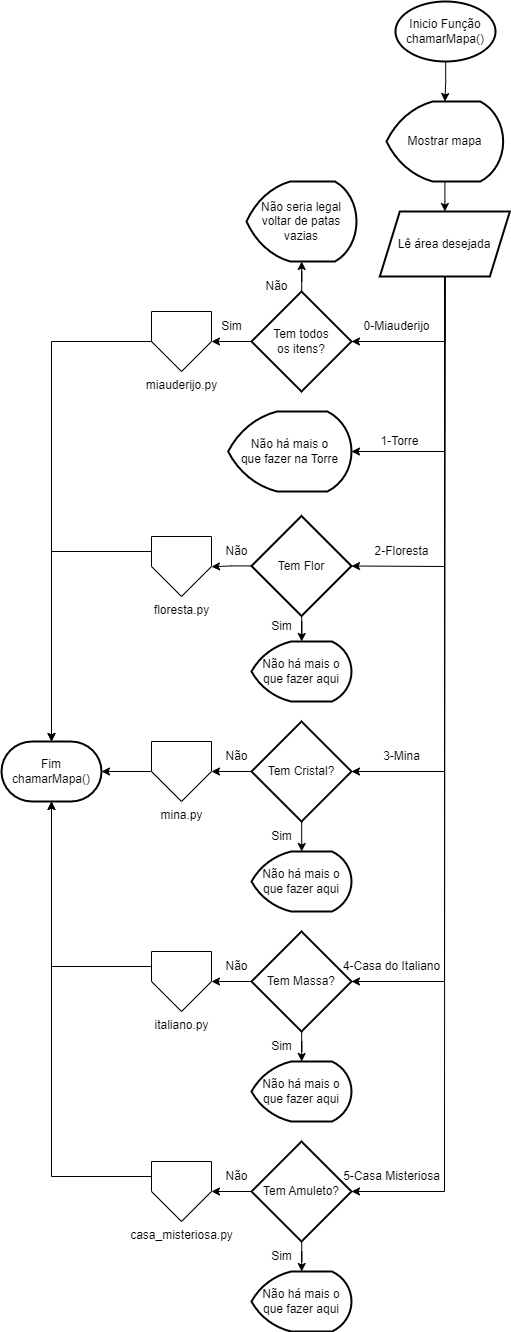

The diagram above was exported from draw.io. Its source (the exported page's mxGraphModel, read from the mxfile embedded in the PNG):
<mxGraphModel dx="4347" dy="1808" grid="1" gridSize="10" guides="1" tooltips="1" connect="1" arrows="1" fold="1" page="1" pageScale="1" pageWidth="827" pageHeight="1169" math="0" shadow="0">
  <root>
    <mxCell id="0" />
    <mxCell id="1" parent="0" />
    <mxCell id="R5P8RDUJ2epUtFZ3tdRb-5" value="" style="edgeStyle=orthogonalEdgeStyle;rounded=0;orthogonalLoop=1;jettySize=auto;html=1;" edge="1" parent="1" source="R5P8RDUJ2epUtFZ3tdRb-1" target="R5P8RDUJ2epUtFZ3tdRb-4">
      <mxGeometry relative="1" as="geometry" />
    </mxCell>
    <mxCell id="R5P8RDUJ2epUtFZ3tdRb-1" value="Inicio Função&lt;br&gt;chamarMapa()" style="strokeWidth=2;html=1;shape=mxgraph.flowchart.start_1;whiteSpace=wrap;" vertex="1" parent="1">
      <mxGeometry x="364" y="20" width="100" height="60" as="geometry" />
    </mxCell>
    <mxCell id="R5P8RDUJ2epUtFZ3tdRb-7" value="" style="edgeStyle=orthogonalEdgeStyle;rounded=0;orthogonalLoop=1;jettySize=auto;html=1;" edge="1" parent="1" source="R5P8RDUJ2epUtFZ3tdRb-4" target="R5P8RDUJ2epUtFZ3tdRb-6">
      <mxGeometry relative="1" as="geometry" />
    </mxCell>
    <mxCell id="R5P8RDUJ2epUtFZ3tdRb-4" value="Mostrar mapa" style="strokeWidth=2;html=1;shape=mxgraph.flowchart.display;whiteSpace=wrap;" vertex="1" parent="1">
      <mxGeometry x="355" y="120" width="116.67" height="80" as="geometry" />
    </mxCell>
    <mxCell id="R5P8RDUJ2epUtFZ3tdRb-12" value="" style="edgeStyle=orthogonalEdgeStyle;rounded=0;orthogonalLoop=1;jettySize=auto;html=1;entryX=1;entryY=0.5;entryDx=0;entryDy=0;entryPerimeter=0;exitX=0.5;exitY=1;exitDx=0;exitDy=0;" edge="1" parent="1" source="R5P8RDUJ2epUtFZ3tdRb-6" target="R5P8RDUJ2epUtFZ3tdRb-16">
      <mxGeometry relative="1" as="geometry">
        <mxPoint x="330" y="358" as="targetPoint" />
        <Array as="points">
          <mxPoint x="413" y="360" />
        </Array>
      </mxGeometry>
    </mxCell>
    <mxCell id="R5P8RDUJ2epUtFZ3tdRb-6" value="Lê área desejada" style="shape=parallelogram;perimeter=parallelogramPerimeter;whiteSpace=wrap;html=1;fixedSize=1;strokeWidth=2;" vertex="1" parent="1">
      <mxGeometry x="348.33" y="230" width="130.01" height="65" as="geometry" />
    </mxCell>
    <mxCell id="R5P8RDUJ2epUtFZ3tdRb-15" value="miauderijo.py" style="verticalLabelPosition=bottom;verticalAlign=top;html=1;shape=offPageConnector;rounded=0;size=0.5;" vertex="1" parent="1">
      <mxGeometry x="120" y="330" width="60" height="60" as="geometry" />
    </mxCell>
    <mxCell id="R5P8RDUJ2epUtFZ3tdRb-17" value="" style="edgeStyle=orthogonalEdgeStyle;rounded=0;orthogonalLoop=1;jettySize=auto;html=1;" edge="1" parent="1" source="R5P8RDUJ2epUtFZ3tdRb-16" target="R5P8RDUJ2epUtFZ3tdRb-15">
      <mxGeometry relative="1" as="geometry" />
    </mxCell>
    <mxCell id="R5P8RDUJ2epUtFZ3tdRb-23" value="" style="edgeStyle=orthogonalEdgeStyle;rounded=0;orthogonalLoop=1;jettySize=auto;html=1;" edge="1" parent="1" source="R5P8RDUJ2epUtFZ3tdRb-16" target="R5P8RDUJ2epUtFZ3tdRb-22">
      <mxGeometry relative="1" as="geometry" />
    </mxCell>
    <mxCell id="R5P8RDUJ2epUtFZ3tdRb-16" value="Tem todos &lt;br&gt;os itens?" style="strokeWidth=2;html=1;shape=mxgraph.flowchart.decision;whiteSpace=wrap;" vertex="1" parent="1">
      <mxGeometry x="220" y="310" width="100" height="100" as="geometry" />
    </mxCell>
    <mxCell id="R5P8RDUJ2epUtFZ3tdRb-20" value="Não há mais o&lt;br&gt;que fazer na Torre" style="strokeWidth=2;html=1;shape=mxgraph.flowchart.display;whiteSpace=wrap;" vertex="1" parent="1">
      <mxGeometry x="196.66" y="430" width="123.34" height="80" as="geometry" />
    </mxCell>
    <mxCell id="R5P8RDUJ2epUtFZ3tdRb-25" value="" style="edgeStyle=orthogonalEdgeStyle;rounded=0;orthogonalLoop=1;jettySize=auto;html=1;" edge="1" parent="1" source="R5P8RDUJ2epUtFZ3tdRb-21" target="R5P8RDUJ2epUtFZ3tdRb-24">
      <mxGeometry relative="1" as="geometry" />
    </mxCell>
    <mxCell id="R5P8RDUJ2epUtFZ3tdRb-27" value="" style="edgeStyle=orthogonalEdgeStyle;rounded=0;orthogonalLoop=1;jettySize=auto;html=1;" edge="1" parent="1" source="R5P8RDUJ2epUtFZ3tdRb-21" target="R5P8RDUJ2epUtFZ3tdRb-26">
      <mxGeometry relative="1" as="geometry" />
    </mxCell>
    <mxCell id="R5P8RDUJ2epUtFZ3tdRb-21" value="Tem Flor" style="strokeWidth=2;html=1;shape=mxgraph.flowchart.decision;whiteSpace=wrap;" vertex="1" parent="1">
      <mxGeometry x="220" y="534.5" width="100" height="100" as="geometry" />
    </mxCell>
    <mxCell id="R5P8RDUJ2epUtFZ3tdRb-22" value="Não seria legal&lt;br&gt;voltar de patas&lt;br&gt;vazias" style="strokeWidth=2;html=1;shape=mxgraph.flowchart.display;whiteSpace=wrap;" vertex="1" parent="1">
      <mxGeometry x="215" y="200" width="110" height="80" as="geometry" />
    </mxCell>
    <mxCell id="R5P8RDUJ2epUtFZ3tdRb-24" value="Não há mais o&lt;br&gt;que fazer aqui" style="strokeWidth=2;html=1;shape=mxgraph.flowchart.display;whiteSpace=wrap;" vertex="1" parent="1">
      <mxGeometry x="220" y="660" width="100" height="60" as="geometry" />
    </mxCell>
    <mxCell id="R5P8RDUJ2epUtFZ3tdRb-26" value="floresta.py" style="verticalLabelPosition=bottom;verticalAlign=top;html=1;shape=offPageConnector;rounded=0;size=0.5;" vertex="1" parent="1">
      <mxGeometry x="120" y="555" width="60" height="60" as="geometry" />
    </mxCell>
    <mxCell id="R5P8RDUJ2epUtFZ3tdRb-29" value="" style="endArrow=classic;html=1;rounded=0;exitX=0.5;exitY=1;exitDx=0;exitDy=0;entryX=1;entryY=0.5;entryDx=0;entryDy=0;entryPerimeter=0;" edge="1" parent="1" source="R5P8RDUJ2epUtFZ3tdRb-6" target="R5P8RDUJ2epUtFZ3tdRb-20">
      <mxGeometry width="50" height="50" relative="1" as="geometry">
        <mxPoint x="420" y="340" as="sourcePoint" />
        <mxPoint x="413" y="480" as="targetPoint" />
        <Array as="points">
          <mxPoint x="413" y="470" />
        </Array>
      </mxGeometry>
    </mxCell>
    <mxCell id="R5P8RDUJ2epUtFZ3tdRb-31" value="" style="endArrow=classic;html=1;rounded=0;entryX=1;entryY=0.5;entryDx=0;entryDy=0;entryPerimeter=0;exitX=0.5;exitY=1;exitDx=0;exitDy=0;" edge="1" parent="1" source="R5P8RDUJ2epUtFZ3tdRb-6" target="R5P8RDUJ2epUtFZ3tdRb-21">
      <mxGeometry width="50" height="50" relative="1" as="geometry">
        <mxPoint x="410" y="300" as="sourcePoint" />
        <mxPoint x="440" y="540" as="targetPoint" />
        <Array as="points">
          <mxPoint x="413" y="585" />
        </Array>
      </mxGeometry>
    </mxCell>
    <mxCell id="R5P8RDUJ2epUtFZ3tdRb-32" value="" style="endArrow=classic;html=1;rounded=0;exitX=0.5;exitY=1;exitDx=0;exitDy=0;entryX=1;entryY=0.5;entryDx=0;entryDy=0;entryPerimeter=0;" edge="1" parent="1" source="R5P8RDUJ2epUtFZ3tdRb-6" target="R5P8RDUJ2epUtFZ3tdRb-33">
      <mxGeometry width="50" height="50" relative="1" as="geometry">
        <mxPoint x="440" y="460" as="sourcePoint" />
        <mxPoint x="280" y="780" as="targetPoint" />
        <Array as="points">
          <mxPoint x="413" y="790" />
        </Array>
      </mxGeometry>
    </mxCell>
    <mxCell id="R5P8RDUJ2epUtFZ3tdRb-35" value="" style="edgeStyle=orthogonalEdgeStyle;rounded=0;orthogonalLoop=1;jettySize=auto;html=1;" edge="1" parent="1" source="R5P8RDUJ2epUtFZ3tdRb-33" target="R5P8RDUJ2epUtFZ3tdRb-34">
      <mxGeometry relative="1" as="geometry" />
    </mxCell>
    <mxCell id="R5P8RDUJ2epUtFZ3tdRb-38" value="" style="edgeStyle=orthogonalEdgeStyle;rounded=0;orthogonalLoop=1;jettySize=auto;html=1;" edge="1" parent="1" source="R5P8RDUJ2epUtFZ3tdRb-33" target="R5P8RDUJ2epUtFZ3tdRb-37">
      <mxGeometry relative="1" as="geometry">
        <Array as="points">
          <mxPoint x="270" y="860" />
          <mxPoint x="270" y="860" />
        </Array>
      </mxGeometry>
    </mxCell>
    <mxCell id="R5P8RDUJ2epUtFZ3tdRb-33" value="Tem Cristal?" style="strokeWidth=2;html=1;shape=mxgraph.flowchart.decision;whiteSpace=wrap;" vertex="1" parent="1">
      <mxGeometry x="220" y="740" width="100" height="100" as="geometry" />
    </mxCell>
    <mxCell id="R5P8RDUJ2epUtFZ3tdRb-54" value="" style="edgeStyle=orthogonalEdgeStyle;rounded=0;orthogonalLoop=1;jettySize=auto;html=1;" edge="1" parent="1" source="R5P8RDUJ2epUtFZ3tdRb-34" target="R5P8RDUJ2epUtFZ3tdRb-45">
      <mxGeometry relative="1" as="geometry" />
    </mxCell>
    <mxCell id="R5P8RDUJ2epUtFZ3tdRb-34" value="mina.py" style="verticalLabelPosition=bottom;verticalAlign=top;html=1;shape=offPageConnector;rounded=0;size=0.5;" vertex="1" parent="1">
      <mxGeometry x="120" y="760" width="60" height="60" as="geometry" />
    </mxCell>
    <mxCell id="R5P8RDUJ2epUtFZ3tdRb-36" value="italiano.py" style="verticalLabelPosition=bottom;verticalAlign=top;html=1;shape=offPageConnector;rounded=0;size=0.5;" vertex="1" parent="1">
      <mxGeometry x="120" y="970" width="60" height="60" as="geometry" />
    </mxCell>
    <mxCell id="R5P8RDUJ2epUtFZ3tdRb-37" value="Não há mais o&lt;br&gt;que fazer aqui" style="strokeWidth=2;html=1;shape=mxgraph.flowchart.display;whiteSpace=wrap;" vertex="1" parent="1">
      <mxGeometry x="220" y="870" width="100" height="60" as="geometry" />
    </mxCell>
    <mxCell id="R5P8RDUJ2epUtFZ3tdRb-39" value="" style="endArrow=classic;html=1;rounded=0;exitX=0.5;exitY=1;exitDx=0;exitDy=0;" edge="1" parent="1" source="R5P8RDUJ2epUtFZ3tdRb-6">
      <mxGeometry width="50" height="50" relative="1" as="geometry">
        <mxPoint x="420" y="570" as="sourcePoint" />
        <mxPoint x="320" y="1000" as="targetPoint" />
        <Array as="points">
          <mxPoint x="413" y="1000" />
        </Array>
      </mxGeometry>
    </mxCell>
    <mxCell id="R5P8RDUJ2epUtFZ3tdRb-41" value="" style="edgeStyle=orthogonalEdgeStyle;rounded=0;orthogonalLoop=1;jettySize=auto;html=1;" edge="1" parent="1" source="R5P8RDUJ2epUtFZ3tdRb-40" target="R5P8RDUJ2epUtFZ3tdRb-36">
      <mxGeometry relative="1" as="geometry" />
    </mxCell>
    <mxCell id="R5P8RDUJ2epUtFZ3tdRb-44" value="" style="edgeStyle=orthogonalEdgeStyle;rounded=0;orthogonalLoop=1;jettySize=auto;html=1;" edge="1" parent="1" source="R5P8RDUJ2epUtFZ3tdRb-40" target="R5P8RDUJ2epUtFZ3tdRb-43">
      <mxGeometry relative="1" as="geometry" />
    </mxCell>
    <mxCell id="R5P8RDUJ2epUtFZ3tdRb-40" value="Tem Massa?" style="strokeWidth=2;html=1;shape=mxgraph.flowchart.decision;whiteSpace=wrap;" vertex="1" parent="1">
      <mxGeometry x="220" y="950" width="100" height="100" as="geometry" />
    </mxCell>
    <mxCell id="R5P8RDUJ2epUtFZ3tdRb-48" value="" style="edgeStyle=orthogonalEdgeStyle;rounded=0;orthogonalLoop=1;jettySize=auto;html=1;" edge="1" parent="1" source="R5P8RDUJ2epUtFZ3tdRb-42" target="R5P8RDUJ2epUtFZ3tdRb-47">
      <mxGeometry relative="1" as="geometry" />
    </mxCell>
    <mxCell id="R5P8RDUJ2epUtFZ3tdRb-58" value="" style="edgeStyle=orthogonalEdgeStyle;rounded=0;orthogonalLoop=1;jettySize=auto;html=1;" edge="1" parent="1" source="R5P8RDUJ2epUtFZ3tdRb-42" target="R5P8RDUJ2epUtFZ3tdRb-57">
      <mxGeometry relative="1" as="geometry" />
    </mxCell>
    <mxCell id="R5P8RDUJ2epUtFZ3tdRb-42" value="Tem Amuleto?" style="strokeWidth=2;html=1;shape=mxgraph.flowchart.decision;whiteSpace=wrap;" vertex="1" parent="1">
      <mxGeometry x="220" y="1160" width="100" height="100" as="geometry" />
    </mxCell>
    <mxCell id="R5P8RDUJ2epUtFZ3tdRb-43" value="Não há mais o&lt;br&gt;que fazer aqui" style="strokeWidth=2;html=1;shape=mxgraph.flowchart.display;whiteSpace=wrap;" vertex="1" parent="1">
      <mxGeometry x="220" y="1080" width="100" height="60" as="geometry" />
    </mxCell>
    <mxCell id="R5P8RDUJ2epUtFZ3tdRb-45" value="Fim &lt;br&gt;chamarMapa()" style="strokeWidth=2;html=1;shape=mxgraph.flowchart.terminator;whiteSpace=wrap;" vertex="1" parent="1">
      <mxGeometry x="-30" y="760" width="100" height="60" as="geometry" />
    </mxCell>
    <mxCell id="R5P8RDUJ2epUtFZ3tdRb-46" value="" style="endArrow=classic;html=1;rounded=0;exitX=0.5;exitY=1;exitDx=0;exitDy=0;entryX=1;entryY=0.5;entryDx=0;entryDy=0;entryPerimeter=0;" edge="1" parent="1" source="R5P8RDUJ2epUtFZ3tdRb-6" target="R5P8RDUJ2epUtFZ3tdRb-42">
      <mxGeometry width="50" height="50" relative="1" as="geometry">
        <mxPoint x="380" y="520" as="sourcePoint" />
        <mxPoint x="360" y="700" as="targetPoint" />
        <Array as="points">
          <mxPoint x="413" y="1210" />
        </Array>
      </mxGeometry>
    </mxCell>
    <mxCell id="R5P8RDUJ2epUtFZ3tdRb-47" value="casa_misteriosa.py" style="verticalLabelPosition=bottom;verticalAlign=top;html=1;shape=offPageConnector;rounded=0;size=0.5;" vertex="1" parent="1">
      <mxGeometry x="120" y="1180" width="60" height="60" as="geometry" />
    </mxCell>
    <mxCell id="R5P8RDUJ2epUtFZ3tdRb-52" value="" style="endArrow=classic;html=1;rounded=0;entryX=0.5;entryY=1;entryDx=0;entryDy=0;entryPerimeter=0;exitX=0;exitY=0.25;exitDx=0;exitDy=0;" edge="1" parent="1" source="R5P8RDUJ2epUtFZ3tdRb-47" target="R5P8RDUJ2epUtFZ3tdRb-45">
      <mxGeometry width="50" height="50" relative="1" as="geometry">
        <mxPoint x="-30" y="1070" as="sourcePoint" />
        <mxPoint x="20" y="1020" as="targetPoint" />
        <Array as="points">
          <mxPoint x="20" y="1195" />
        </Array>
      </mxGeometry>
    </mxCell>
    <mxCell id="R5P8RDUJ2epUtFZ3tdRb-53" value="" style="endArrow=classic;html=1;rounded=0;entryX=0.5;entryY=1;entryDx=0;entryDy=0;entryPerimeter=0;exitX=0;exitY=0.25;exitDx=0;exitDy=0;" edge="1" parent="1" source="R5P8RDUJ2epUtFZ3tdRb-36" target="R5P8RDUJ2epUtFZ3tdRb-45">
      <mxGeometry width="50" height="50" relative="1" as="geometry">
        <mxPoint x="270" y="1020" as="sourcePoint" />
        <mxPoint x="320" y="970" as="targetPoint" />
        <Array as="points">
          <mxPoint x="20" y="985" />
        </Array>
      </mxGeometry>
    </mxCell>
    <mxCell id="R5P8RDUJ2epUtFZ3tdRb-55" value="" style="endArrow=classic;html=1;rounded=0;exitX=0;exitY=0.25;exitDx=0;exitDy=0;entryX=0.5;entryY=0;entryDx=0;entryDy=0;entryPerimeter=0;" edge="1" parent="1" source="R5P8RDUJ2epUtFZ3tdRb-26" target="R5P8RDUJ2epUtFZ3tdRb-45">
      <mxGeometry width="50" height="50" relative="1" as="geometry">
        <mxPoint x="10" y="615" as="sourcePoint" />
        <mxPoint x="60" y="565" as="targetPoint" />
        <Array as="points">
          <mxPoint x="20" y="570" />
        </Array>
      </mxGeometry>
    </mxCell>
    <mxCell id="R5P8RDUJ2epUtFZ3tdRb-56" value="" style="endArrow=classic;html=1;rounded=0;exitX=0;exitY=0.5;exitDx=0;exitDy=0;entryX=0.5;entryY=0;entryDx=0;entryDy=0;entryPerimeter=0;" edge="1" parent="1" source="R5P8RDUJ2epUtFZ3tdRb-15" target="R5P8RDUJ2epUtFZ3tdRb-45">
      <mxGeometry width="50" height="50" relative="1" as="geometry">
        <mxPoint x="40" y="460" as="sourcePoint" />
        <mxPoint x="90" y="410" as="targetPoint" />
        <Array as="points">
          <mxPoint x="20" y="360" />
        </Array>
      </mxGeometry>
    </mxCell>
    <mxCell id="R5P8RDUJ2epUtFZ3tdRb-57" value="Não há mais o&lt;br&gt;que fazer aqui" style="strokeWidth=2;html=1;shape=mxgraph.flowchart.display;whiteSpace=wrap;" vertex="1" parent="1">
      <mxGeometry x="220" y="1290" width="100" height="60" as="geometry" />
    </mxCell>
    <mxCell id="R5P8RDUJ2epUtFZ3tdRb-59" value="0-Miauderijo" style="text;html=1;align=center;verticalAlign=middle;resizable=0;points=[];autosize=1;strokeColor=none;fillColor=none;" vertex="1" parent="1">
      <mxGeometry x="320" y="330" width="90" height="30" as="geometry" />
    </mxCell>
    <mxCell id="R5P8RDUJ2epUtFZ3tdRb-60" value="1-Torre" style="text;html=1;align=center;verticalAlign=middle;resizable=0;points=[];autosize=1;strokeColor=none;fillColor=none;" vertex="1" parent="1">
      <mxGeometry x="338.33" y="445" width="60" height="30" as="geometry" />
    </mxCell>
    <mxCell id="R5P8RDUJ2epUtFZ3tdRb-61" value="2-Floresta" style="text;html=1;align=center;verticalAlign=middle;resizable=0;points=[];autosize=1;strokeColor=none;fillColor=none;" vertex="1" parent="1">
      <mxGeometry x="330" y="555" width="80" height="30" as="geometry" />
    </mxCell>
    <mxCell id="R5P8RDUJ2epUtFZ3tdRb-62" value="3-Mina" style="text;html=1;align=center;verticalAlign=middle;resizable=0;points=[];autosize=1;strokeColor=none;fillColor=none;" vertex="1" parent="1">
      <mxGeometry x="340" y="760" width="60" height="30" as="geometry" />
    </mxCell>
    <mxCell id="R5P8RDUJ2epUtFZ3tdRb-63" value="4-Casa do Italiano" style="text;html=1;align=center;verticalAlign=middle;resizable=0;points=[];autosize=1;strokeColor=none;fillColor=none;" vertex="1" parent="1">
      <mxGeometry x="300" y="970" width="120" height="30" as="geometry" />
    </mxCell>
    <mxCell id="R5P8RDUJ2epUtFZ3tdRb-64" value="5-Casa Misteriosa" style="text;html=1;align=center;verticalAlign=middle;resizable=0;points=[];autosize=1;strokeColor=none;fillColor=none;" vertex="1" parent="1">
      <mxGeometry x="300" y="1180" width="120" height="30" as="geometry" />
    </mxCell>
    <mxCell id="R5P8RDUJ2epUtFZ3tdRb-65" value="Não" style="text;html=1;align=center;verticalAlign=middle;resizable=0;points=[];autosize=1;strokeColor=none;fillColor=none;" vertex="1" parent="1">
      <mxGeometry x="220" y="290" width="50" height="30" as="geometry" />
    </mxCell>
    <mxCell id="R5P8RDUJ2epUtFZ3tdRb-66" value="Sim" style="text;html=1;align=center;verticalAlign=middle;resizable=0;points=[];autosize=1;strokeColor=none;fillColor=none;" vertex="1" parent="1">
      <mxGeometry x="230" y="630" width="40" height="30" as="geometry" />
    </mxCell>
    <mxCell id="R5P8RDUJ2epUtFZ3tdRb-67" value="Sim" style="text;html=1;align=center;verticalAlign=middle;resizable=0;points=[];autosize=1;strokeColor=none;fillColor=none;" vertex="1" parent="1">
      <mxGeometry x="230" y="840" width="40" height="30" as="geometry" />
    </mxCell>
    <mxCell id="R5P8RDUJ2epUtFZ3tdRb-68" value="Sim" style="text;html=1;align=center;verticalAlign=middle;resizable=0;points=[];autosize=1;strokeColor=none;fillColor=none;" vertex="1" parent="1">
      <mxGeometry x="230" y="1050" width="40" height="30" as="geometry" />
    </mxCell>
    <mxCell id="R5P8RDUJ2epUtFZ3tdRb-69" value="Sim" style="text;html=1;align=center;verticalAlign=middle;resizable=0;points=[];autosize=1;strokeColor=none;fillColor=none;" vertex="1" parent="1">
      <mxGeometry x="230" y="1260" width="40" height="30" as="geometry" />
    </mxCell>
    <mxCell id="R5P8RDUJ2epUtFZ3tdRb-70" value="Não" style="text;html=1;align=center;verticalAlign=middle;resizable=0;points=[];autosize=1;strokeColor=none;fillColor=none;" vertex="1" parent="1">
      <mxGeometry x="180" y="555" width="50" height="30" as="geometry" />
    </mxCell>
    <mxCell id="R5P8RDUJ2epUtFZ3tdRb-71" value="Sim" style="text;html=1;align=center;verticalAlign=middle;resizable=0;points=[];autosize=1;strokeColor=none;fillColor=none;" vertex="1" parent="1">
      <mxGeometry x="180" y="330" width="40" height="30" as="geometry" />
    </mxCell>
    <mxCell id="R5P8RDUJ2epUtFZ3tdRb-72" value="Não" style="text;html=1;align=center;verticalAlign=middle;resizable=0;points=[];autosize=1;strokeColor=none;fillColor=none;" vertex="1" parent="1">
      <mxGeometry x="180" y="760" width="50" height="30" as="geometry" />
    </mxCell>
    <mxCell id="R5P8RDUJ2epUtFZ3tdRb-73" value="Não" style="text;html=1;align=center;verticalAlign=middle;resizable=0;points=[];autosize=1;strokeColor=none;fillColor=none;" vertex="1" parent="1">
      <mxGeometry x="180" y="970" width="50" height="30" as="geometry" />
    </mxCell>
    <mxCell id="R5P8RDUJ2epUtFZ3tdRb-74" value="Não" style="text;html=1;align=center;verticalAlign=middle;resizable=0;points=[];autosize=1;strokeColor=none;fillColor=none;" vertex="1" parent="1">
      <mxGeometry x="180" y="1180" width="50" height="30" as="geometry" />
    </mxCell>
  </root>
</mxGraphModel>